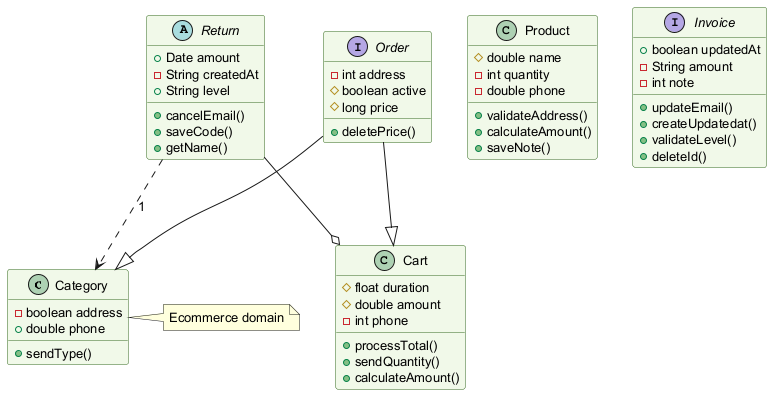

The diagram above was rendered by PlantUML. Its source (embedded in the PNG):
@startuml
skinparam backgroundColor #FFFFFF
skinparam classBackgroundColor #F1F8E9
skinparam classBorderColor #33691E
skinparam defaultFontSize 13
class Category {
  -boolean address
  +double phone
  +sendType()
}
class Product {
  #double name
  -int quantity
  -double phone
  +validateAddress()
  +calculateAmount()
  +saveNote()
}
class Cart {
  #float duration
  #double amount
  -int phone
  +processTotal()
  +sendQuantity()
  +calculateAmount()
}
abstract class Return {
  +Date amount
  -String createdAt
  +String level
  +cancelEmail()
  +saveCode()
  +getName()
}
interface Invoice {
  +boolean updatedAt
  -String amount
  -int note
  +updateEmail()
  +createUpdatedat()
  +validateLevel()
  +deleteId()
}
interface Order {
  -int address
  #boolean active
  #long price
  +deletePrice()
}
Order --|> Category
Return ..> Category : "1"
Order --|> Cart
Return --o Cart
note right of Category : Ecommerce domain
@enduml